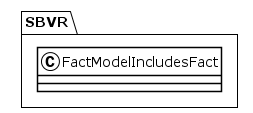

The diagram above was rendered by PlantUML. Its source (embedded in the PNG):
@startuml
!theme plain
package SBVR {
class FactModelIncludesFact {
}
}
@enduml